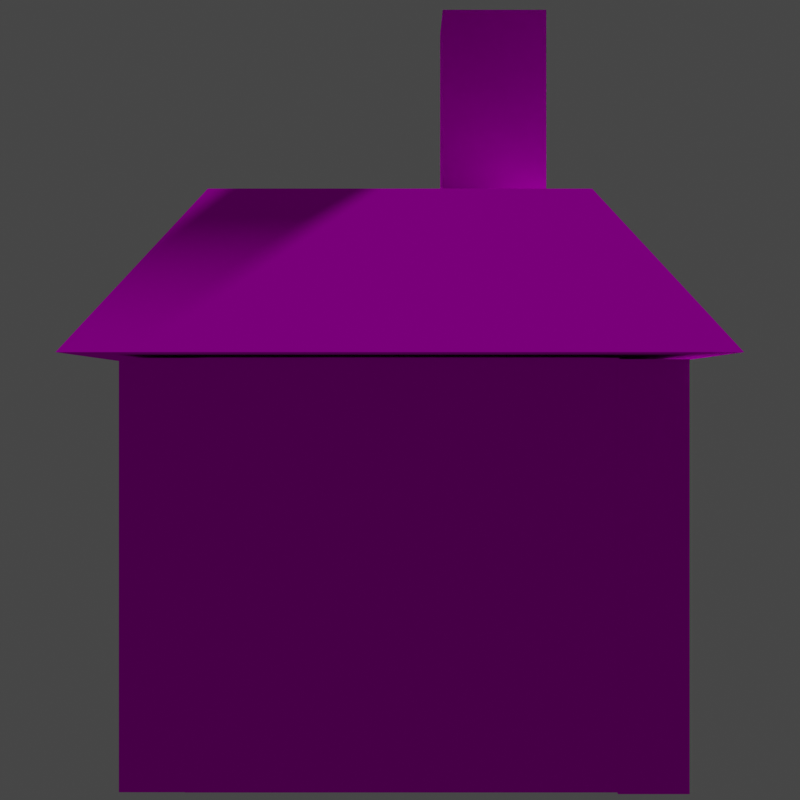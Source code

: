 # Source: house.blend  (saved by Blender 3.5.10; exported with 4.5.12 LTS)
import bpy
from mathutils import Matrix  # noqa: F401  (used for matrix-valued properties, if any)

bpy.ops.wm.read_factory_settings(use_empty=True)
scene = bpy.context.scene
scene.name = 'Scene'

# ---- collections
col_collection = bpy.data.collections.new('Collection'); scene.collection.children.link(col_collection)

# ---- images (referenced by path relative to the original .blend; pixels are not part of the script)
import os
ASSET_DIR = os.environ.get("B2B_ASSET_DIR", "")  # directory of the original .blend (textures are referenced by path, not embedded)
HERE = os.path.dirname(os.path.abspath(__file__))  # packed textures are extracted next to this script under _unpacked/

def load_image(name, relpath, width, height, colorspace="sRGB"):
    """Load a texture the original file referenced (path relative to the .blend, or extracted next to this script)."""
    p = next((c for c in (os.path.join(HERE, relpath), os.path.join(ASSET_DIR, relpath)) if relpath and os.path.exists(c)), "")
    if p:
        img = bpy.data.images.load(p, check_existing=True)
        img.name = name
    else:  # same state as the original file: an image datablock whose file is absent (Cycles renders it pink)
        img = bpy.data.images.new(name, width, height)
        img.source = "FILE"
        img.filepath = "//" + (relpath or name)
    img.colorspace_settings.name = colorspace
    return img
img_house3_png = load_image('house3.png', 'house3.png', 1024, 1024, 'sRGB')

# ---- materials (node trees are filled in below, after node groups)
mat_house = bpy.data.materials.new('House')
mat_house.use_transparent_shadow = False

# ---- material node trees
mat_house.use_nodes = True; mat_house.node_tree.nodes.clear()
_N = mat_house.node_tree.nodes; _L = mat_house.node_tree.links
n0 = _N.new('ShaderNodeBsdfPrincipled'); n0.name = 'Principled BSDF'; n0.location = (10, 300)
n0.distribution = 'GGX'
n0.subsurface_method = 'RANDOM_WALK_SKIN'
n0.inputs[2].default_value = 0.7917
n0.inputs[3].default_value = 1.45
n0.inputs[13].default_value = 0.0
n0.inputs[27].default_value = (0.0, 0.0, 0.0, 1.0)
n0.inputs[28].default_value = 1.0
n1 = _N.new('ShaderNodeOutputMaterial'); n1.name = 'Material Output'; n1.location = (300, 300)
n2 = _N.new('ShaderNodeTexImage'); n2.name = 'Image Texture'; n2.location = (-280, 280)
n2.image = img_house3_png
_L.new(n0.outputs[0], n1.inputs[0])
_L.new(n2.outputs[0], n0.inputs[0])
n1.is_active_output = True

# ---- world
world_world = bpy.data.worlds.new('World'); scene.world = world_world
world_world.use_nodes = True; world_world.node_tree.nodes.clear()
_N = world_world.node_tree.nodes; _L = world_world.node_tree.links
n0 = _N.new('ShaderNodeOutputWorld'); n0.name = 'World Output'; n0.location = (300, 300)
n1 = _N.new('ShaderNodeBackground'); n1.name = 'Background'; n1.location = (10, 300)
n1.inputs[0].default_value = (0.05088, 0.05088, 0.05088, 1.0)
_L.new(n1.outputs[0], n0.inputs[0])
n0.is_active_output = True
world_world.color = (0.05088, 0.05088, 0.05088)
world_world.use_sun_shadow = False
world_world.sun_shadow_jitter_overblur = 0.0

# ---- cameras
cam_camera = bpy.data.cameras.new('Camera')

# ---- meshes
me_cube_001 = bpy.data.meshes.new('Cube.001')
me_cube_001.from_pydata([(-1.0, -1.0, -1.0), (-0.821, -1.0, 0.821), (-1.0, 1.0, -1.0), (-1.0, 1.0, 1.0), (1.0, -1.0, -1.0), (0.821, -1.0, 0.821), (1.0, 1.0, -1.0), (1.0, 1.0, 1.0), (-0.821, -1.0, 0.1926), (-1.0, 1.0, 0.01355), (1.0, 1.0, 0.01355), (0.821, -1.0, 0.1926), (-1.0, -1.0, 0.01355), (-1.0, -1.0, 1.0), (1.0, -1.0, 1.0), (1.0, -1.0, 0.01355), (-0.821, -0.3546, 0.1926), (-0.821, -0.3546, 0.821), (0.821, -0.3546, 0.821), (0.821, -0.3546, 0.1926), (0.4324, -1.0, -1.0), (0.4324, -1.0, 0.01355), (-0.3548, -1.0, 0.01355), (-0.3548, -1.0, -1.0), (-0.3548, -1.279, -1.0), (0.4324, -1.279, -1.0), (0.3509, -1.279, -0.06791), (-0.2733, -1.279, -0.06791), (0.2436, -1.264, -0.5178), (0.2594, -1.264, -0.5558), (0.2975, -1.264, -0.5716), (0.3355, -1.264, -0.5558), (0.3513, -1.264, -0.5178), (0.3355, -1.264, -0.4797), (0.2975, -1.264, -0.4639), (0.2594, -1.264, -0.4797), (0.2436, -1.614, -0.5178), (0.2594, -1.614, -0.5558), (0.2975, -1.614, -0.5716), (0.3355, -1.614, -0.5558), (0.3513, -1.614, -0.5178), (0.3355, -1.614, -0.4797), (0.2975, -1.614, -0.4639), (0.2594, -1.614, -0.4797), (0.3509, -1.279, -0.2497), (-0.2733, -1.279, -0.2497), (0.4324, -1.279, -0.3312), (0.4324, -1.279, 0.01355), (-0.3548, -1.279, 0.01355), (-0.3548, -1.279, -0.3312), (0.3509, -1.016, -0.2497), (0.3509, -1.016, -0.06791), (-0.2733, -1.016, -0.06791), (-0.2733, -1.016, -0.2497)], [], [(12, 13, 3, 9), (9, 3, 7, 10), (10, 7, 14, 15), (8, 11, 19, 16), (2, 6, 4, 20, 23, 0), (7, 3, 13, 14), (4, 15, 21, 20), (6, 10, 15, 4), (2, 9, 10, 6), (0, 12, 9, 2), (8, 1, 13, 12), (1, 5, 14, 13), (5, 11, 15, 14), (11, 8, 12, 22, 21, 15), (19, 18, 17, 16), (5, 1, 17, 18), (11, 5, 18, 19), (1, 8, 16, 17), (25, 46, 49, 24), (22, 23, 24, 49, 48), (23, 22, 12, 0), (21, 22, 48, 47), (20, 21, 47, 46, 25), (23, 20, 25, 24), (28, 35, 43, 36), (34, 33, 41, 42), (32, 31, 39, 40), (30, 29, 37, 38), (35, 34, 42, 43), (33, 32, 40, 41), (31, 30, 38, 39), (29, 28, 36, 37), (37, 36, 43, 42, 41, 40, 39, 38), (29, 30, 31, 32, 33, 34, 35, 28), (45, 44, 50, 53), (26, 44, 46, 47), (27, 26, 47, 48), (45, 27, 48, 49), (44, 45, 49, 46), (53, 50, 51, 52), (26, 27, 52, 51), (27, 45, 53, 52), (44, 26, 51, 50)])
_uv = me_cube_001.uv_layers.new(name='UVMap')
_uv.uv.foreach_set('vector', [0.407, 0.3185, 0.407, 0.5565, 0.3682, 0.5565, 0.3682, 0.3185, 0.6512, 0.3025, 0.6512, 0.5054, 0.852, 0.5054, 0.852, 0.3025, 0.137, 0.3174, 0.137, 0.5537, 0.09826, 0.5537, 0.09826, 0.3174, 0.6615, 0.3285, 0.8397, 0.3285, 0.8381, 0.3316, 0.6631, 0.3316, 0.6512, 0.09409, 0.852, 0.09409, 0.858, 0.07022, 0.7962, 0.07022, 0.714, 0.07022, 0.6454, 0.07022, 0.852, 0.5054, 0.6512, 0.5054, 0.6454, 0.5058, 0.858, 0.5058, 0.858, 0.07022, 0.858, 0.2909, 0.7962, 0.2909, 0.7962, 0.07022, 0.137, 0.07459, 0.137, 0.3174, 0.09826, 0.3174, 0.09826, 0.07459, 0.6512, 0.09409, 0.6512, 0.3025, 0.852, 0.3025, 0.852, 0.09409, 0.407, 0.0739, 0.407, 0.3185, 0.3682, 0.3185, 0.3682, 0.0739, 0.6615, 0.3285, 0.6615, 0.4712, 0.6454, 0.5058, 0.6454, 0.2909, 0.6615, 0.4712, 0.8397, 0.4712, 0.858, 0.5058, 0.6454, 0.5058, 0.8397, 0.4712, 0.8397, 0.3285, 0.858, 0.2909, 0.858, 0.5058, 0.8397, 0.3285, 0.6615, 0.3285, 0.6454, 0.2909, 0.714, 0.2909, 0.7962, 0.2909, 0.858, 0.2909, 0.8381, 0.3316, 0.8381, 0.4718, 0.6631, 0.4718, 0.6631, 0.3316, 0.8397, 0.4712, 0.6615, 0.4712, 0.6631, 0.4718, 0.8381, 0.4718, 0.8397, 0.3285, 0.8397, 0.4712, 0.8381, 0.4718, 0.8381, 0.3316, 0.6615, 0.4712, 0.6615, 0.3285, 0.6631, 0.3316, 0.6631, 0.4718, 0.7966, 0.06667, 0.7966, 0.2135, 0.7137, 0.2135, 0.7137, 0.06667, 0.714, 0.2909, 0.714, 0.07022, 0.7137, 0.06667, 0.7137, 0.2135, 0.7137, 0.2892, 0.714, 0.07022, 0.714, 0.2909, 0.6454, 0.2909, 0.6454, 0.07022, 0.7962, 0.2909, 0.714, 0.2909, 0.7137, 0.2892, 0.7966, 0.2892, 0.7962, 0.07022, 0.7962, 0.2909, 0.7966, 0.2892, 0.7966, 0.2135, 0.7966, 0.06667, 0.714, 0.07022, 0.7962, 0.07022, 0.7966, 0.06667, 0.7137, 0.06667, 0.7778, 0.1727, 0.7795, 0.181, 0.7798, 0.1777, 0.7781, 0.1693, 0.7836, 0.1845, 0.7877, 0.181, 0.7881, 0.1777, 0.7839, 0.1812, 0.7894, 0.1727, 0.7877, 0.1643, 0.7881, 0.1608, 0.7898, 0.1693, 0.7836, 0.1609, 0.7795, 0.1643, 0.7798, 0.1608, 0.7839, 0.1573, 0.7795, 0.181, 0.7836, 0.1845, 0.7839, 0.1812, 0.7798, 0.1777, 0.7877, 0.181, 0.7894, 0.1727, 0.7898, 0.1693, 0.7881, 0.1777, 0.7877, 0.1643, 0.7836, 0.1609, 0.7839, 0.1573, 0.7881, 0.1608, 0.7795, 0.1643, 0.7778, 0.1727, 0.7781, 0.1693, 0.7798, 0.1608, 0.7798, 0.1608, 0.7781, 0.1693, 0.7798, 0.1777, 0.7839, 0.1812, 0.7881, 0.1777, 0.7898, 0.1693, 0.7881, 0.1608, 0.7839, 0.1573, 0.7795, 0.1643, 0.7836, 0.1609, 0.7877, 0.1643, 0.7894, 0.1727, 0.7877, 0.181, 0.7836, 0.1845, 0.7795, 0.181, 0.7778, 0.1727, 0.719, 0.2299, 0.7893, 0.23, 0.789, 0.232, 0.7192, 0.232, 0.7893, 0.2738, 0.7893, 0.23, 0.7966, 0.2135, 0.7966, 0.2892, 0.719, 0.2738, 0.7893, 0.2738, 0.7966, 0.2892, 0.7137, 0.2892, 0.719, 0.2299, 0.719, 0.2738, 0.7137, 0.2892, 0.7137, 0.2135, 0.7893, 0.23, 0.719, 0.2299, 0.7137, 0.2135, 0.7966, 0.2135, 0.7192, 0.232, 0.789, 0.232, 0.789, 0.2755, 0.7192, 0.2755, 0.7893, 0.2738, 0.719, 0.2738, 0.7192, 0.2755, 0.789, 0.2755, 0.719, 0.2738, 0.719, 0.2299, 0.7192, 0.232, 0.7192, 0.2755, 0.7893, 0.23, 0.7893, 0.2738, 0.789, 0.2755, 0.789, 0.232])
_uv.active_render = True
_uv = me_cube_001.uv_layers.new(name='Projected UVs')
_uv.uv.foreach_set('vector', [0.2884, 0.2915, 0.2884, 0.5063, 0.3001, 0.5059, 0.3001, 0.3031, 0.3001, 0.3031, 0.3001, 0.5059, 0.7058, 0.5059, 0.7058, 0.3031, 0.7058, 0.3031, 0.7058, 0.5059, 0.7179, 0.5063, 0.7179, 0.2915, 0.3268, 0.3305, 0.6795, 0.3305, 0.6761, 0.3336, 0.33, 0.3336, 0.3001, 0.09463, 0.7058, 0.09463, 0.7179, 0.07077, 0.596, 0.07077, 0.427, 0.07077, 0.2884, 0.07077, 0.7058, 0.5059, 0.3001, 0.5059, 0.2884, 0.5063, 0.7179, 0.5063, 0.7179, 0.07077, 0.7179, 0.2915, 0.596, 0.2915, 0.596, 0.07077, 0.7058, 0.09463, 0.7058, 0.3031, 0.7179, 0.2915, 0.7179, 0.07077, 0.3001, 0.09463, 0.3001, 0.3031, 0.7058, 0.3031, 0.7058, 0.09463, 0.2884, 0.07077, 0.2884, 0.2915, 0.3001, 0.3031, 0.3001, 0.09463, 0.3268, 0.3305, 0.3268, 0.4673, 0.2884, 0.5063, 0.2884, 0.2915, 0.3268, 0.4673, 0.6795, 0.4673, 0.7179, 0.5063, 0.2884, 0.5063, 0.6795, 0.4673, 0.6795, 0.3305, 0.7179, 0.2915, 0.7179, 0.5063, 0.6795, 0.3305, 0.3268, 0.3305, 0.2884, 0.2915, 0.4269, 0.2915, 0.596, 0.2915, 0.7179, 0.2915, 0.6761, 0.3336, 0.6761, 0.4679, 0.33, 0.4679, 0.33, 0.3336, 0.6795, 0.4673, 0.3268, 0.4673, 0.33, 0.4679, 0.6761, 0.4679, 0.6795, 0.3305, 0.6795, 0.4673, 0.6761, 0.4679, 0.6761, 0.3336, 0.3268, 0.4673, 0.3268, 0.3305, 0.33, 0.3336, 0.33, 0.4679, 0.5968, 0.06722, 0.5968, 0.2141, 0.4263, 0.2141, 0.4263, 0.06722, 0.4269, 0.2915, 0.427, 0.07077, 0.4263, 0.06722, 0.4263, 0.2141, 0.4263, 0.2897, 0.427, 0.07077, 0.4269, 0.2915, 0.2884, 0.2915, 0.2884, 0.07077, 0.596, 0.2915, 0.4269, 0.2915, 0.4263, 0.2897, 0.5968, 0.2897, 0.596, 0.07077, 0.596, 0.2915, 0.5968, 0.2897, 0.5968, 0.2141, 0.5968, 0.06722, 0.427, 0.07077, 0.596, 0.07077, 0.5968, 0.06722, 0.4263, 0.06722, 0.5559, 0.1732, 0.5593, 0.1816, 0.5599, 0.1782, 0.5565, 0.1698, 0.5676, 0.185, 0.5758, 0.1816, 0.5766, 0.1782, 0.5683, 0.1817, 0.5792, 0.1732, 0.5758, 0.1649, 0.5766, 0.1614, 0.58, 0.1698, 0.5676, 0.1614, 0.5593, 0.1649, 0.5599, 0.1614, 0.5683, 0.1579, 0.5593, 0.1816, 0.5676, 0.185, 0.5683, 0.1817, 0.5599, 0.1782, 0.5758, 0.1816, 0.5792, 0.1732, 0.58, 0.1698, 0.5766, 0.1782, 0.5758, 0.1649, 0.5676, 0.1614, 0.5683, 0.1579, 0.5766, 0.1614, 0.5593, 0.1649, 0.5559, 0.1732, 0.5565, 0.1698, 0.5599, 0.1614, 0.5599, 0.1614, 0.5565, 0.1698, 0.5599, 0.1782, 0.5683, 0.1817, 0.5766, 0.1782, 0.58, 0.1698, 0.5766, 0.1614, 0.5683, 0.1579, 0.5593, 0.1649, 0.5676, 0.1614, 0.5758, 0.1649, 0.5792, 0.1732, 0.5758, 0.1816, 0.5676, 0.185, 0.5593, 0.1816, 0.5559, 0.1732, 0.444, 0.2319, 0.5792, 0.2319, 0.5785, 0.234, 0.4444, 0.234, 0.5792, 0.2719, 0.5792, 0.2319, 0.5968, 0.2141, 0.5968, 0.2897, 0.444, 0.2719, 0.5792, 0.2719, 0.5968, 0.2897, 0.4263, 0.2897, 0.444, 0.2319, 0.444, 0.2719, 0.4263, 0.2897, 0.4263, 0.2141, 0.5792, 0.2319, 0.444, 0.2319, 0.4263, 0.2141, 0.5968, 0.2141, 0.4444, 0.234, 0.5785, 0.234, 0.5785, 0.2736, 0.4444, 0.2736, 0.5792, 0.2719, 0.444, 0.2719, 0.4444, 0.2736, 0.5785, 0.2736, 0.444, 0.2719, 0.444, 0.2319, 0.4444, 0.234, 0.4444, 0.2736, 0.5792, 0.2319, 0.5792, 0.2719, 0.5785, 0.2736, 0.5785, 0.234])
me_cube_001.materials.append(mat_house)
me_cube_001.update()
me_cube_003 = bpy.data.meshes.new('Cube.003')
me_cube_003.from_pydata([(-1.0, -1.0, -1.0), (-1.0, -1.0, 1.0), (-1.0, 1.0, -1.0), (-1.0, 1.0, 1.0), (1.0, -1.0, -1.0), (1.0, -1.0, 1.0), (1.0, 1.0, -1.0), (1.0, 1.0, 1.0)], [], [(0, 1, 3, 2), (2, 3, 7, 6), (6, 7, 5, 4), (4, 5, 1, 0), (2, 6, 4, 0), (7, 3, 1, 5)])
_uv = me_cube_003.uv_layers.new(name='UVMap')
_uv.uv.foreach_set('vector', [0.1351, 0.07598, 0.1351, 0.5579, 0.09702, 0.5579, 0.09702, 0.07598, 0.4062, 0.07617, 0.4063, 0.5547, 0.09961, 0.5547, 0.09961, 0.07617, 0.4074, 0.07604, 0.4074, 0.5552, 0.3694, 0.5552, 0.3694, 0.07604, 0.375, 0.75, 0.625, 0.75, 0.625, 1.0, 0.375, 1.0, 0.125, 0.5, 0.375, 0.5, 0.375, 0.75, 0.125, 0.75, 0.625, 0.5, 0.875, 0.5, 0.875, 0.75, 0.625, 0.75])
me_cube_003.materials.append(mat_house)
me_cube_003.update()
me_cube_004 = bpy.data.meshes.new('Cube.004')
me_cube_004.from_pydata([(-1.0, -1.0, -1.0), (-1.0, -1.0, 1.0), (-1.0, 1.0, -1.0), (-1.0, 1.0, 1.0), (1.0, -1.0, -1.0), (1.0, -1.0, 1.0), (1.0, 1.0, -1.0), (1.0, 1.0, 1.0)], [], [(0, 1, 3, 2), (2, 3, 7, 6), (6, 7, 5, 4), (4, 5, 1, 0), (2, 6, 4, 0), (7, 3, 1, 5)])
_uv = me_cube_004.uv_layers.new(name='UVMap')
_uv.uv.foreach_set('vector', [0.375, 0.0, 0.625, 0.0, 0.625, 0.25, 0.375, 0.25, 0.369, 0.07571, 0.369, 0.5579, 0.133, 0.5579, 0.133, 0.07571, 0.375, 0.5, 0.625, 0.5, 0.625, 0.75, 0.375, 0.75, 0.375, 0.75, 0.625, 0.75, 0.625, 1.0, 0.375, 1.0, 0.125, 0.5, 0.375, 0.5, 0.375, 0.75, 0.125, 0.75, 0.625, 0.5, 0.875, 0.5, 0.875, 0.75, 0.625, 0.75])
_uv.active_render = True
_uv = me_cube_004.uv_layers.new(name='Projected UVs')
_uv.uv.foreach_set('vector', [0.7233, 0.09595, 0.7233, 0.5436, 0.7374, 0.5464, 0.7374, 0.07044, 0.7374, 0.07044, 0.7374, 0.5464, 0.268, 0.5464, 0.268, 0.07044, 0.268, 0.07044, 0.268, 0.5464, 0.2818, 0.5436, 0.2818, 0.09595, 0.2818, 0.09595, 0.2818, 0.5436, 0.7233, 0.5436, 0.7233, 0.09595, 0.7374, 0.07044, 0.268, 0.07044, 0.2818, 0.09595, 0.7233, 0.09595, 0.268, 0.5464, 0.7374, 0.5464, 0.7233, 0.5436, 0.2818, 0.5436])
me_cube_004.materials.append(mat_house)
me_cube_004.update()
me_cube_005 = bpy.data.meshes.new('Cube.005')
me_cube_005.from_pydata([(-1.0, -1.0, -1.0), (-1.0, -1.0, 1.0), (-1.0, 1.0, -1.0), (-1.0, 1.0, 1.0), (1.0, -1.0, -1.0), (1.0, -1.0, 1.0), (1.0, 1.0, -1.0), (1.0, 1.0, 1.0)], [], [(0, 1, 3, 2), (2, 3, 7, 6), (6, 7, 5, 4), (4, 5, 1, 0), (2, 6, 4, 0), (7, 3, 1, 5)])
_uv = me_cube_005.uv_layers.new(name='UVMap')
_uv.uv.foreach_set('vector', [0.375, 0.0, 0.625, 0.0, 0.625, 0.25, 0.375, 0.25, 0.375, 0.25, 0.625, 0.25, 0.625, 0.5, 0.375, 0.5, 0.375, 0.5, 0.625, 0.5, 0.625, 0.75, 0.375, 0.75, 0.3714, 0.07604, 0.3714, 0.5552, 0.136, 0.5552, 0.136, 0.07604, 0.125, 0.5, 0.375, 0.5, 0.375, 0.75, 0.125, 0.75, 0.625, 0.5, 0.875, 0.5, 0.875, 0.75, 0.625, 0.75])
me_cube_005.materials.append(mat_house)
me_cube_005.update()
me_cube_006 = bpy.data.meshes.new('Cube.006')
me_cube_006.from_pydata([(-1.0, -1.0, -1.0), (-1.0, -1.0, 1.0), (-1.0, 1.0, -1.0), (-1.0, 1.0, 1.0), (1.0, -1.0, -1.0), (1.0, -1.0, 1.0), (1.0, 1.0, -1.0), (1.0, 1.0, 1.0)], [], [(0, 1, 3, 2), (2, 3, 7, 6), (6, 7, 5, 4), (4, 5, 1, 0), (2, 6, 4, 0), (7, 3, 1, 5)])
_uv = me_cube_006.uv_layers.new(name='UVMap')
_uv.uv.foreach_set('vector', [0.842, 0.5876, 0.842, 0.9327, 0.8006, 0.9327, 0.8006, 0.5876, 0.8429, 0.5837, 0.8429, 0.9336, 0.7995, 0.9336, 0.7995, 0.5837, 0.8006, 0.5876, 0.8006, 0.9327, 0.842, 0.9327, 0.842, 0.5876, 0.7995, 0.5837, 0.7995, 0.9336, 0.8429, 0.9336, 0.8429, 0.5837, 0.8429, 0.5837, 0.7995, 0.5837, 0.7995, 0.5837, 0.8429, 0.5837, 0.7995, 0.9336, 0.8429, 0.9336, 0.8429, 0.9336, 0.7995, 0.9336])
_uv.active_render = True
_uv = me_cube_006.uv_layers.new(name='Projected UVs')
_uv.uv.foreach_set('vector', [0.6539, 0.5308, 0.6539, 0.9301, 0.6397, 0.8905, 0.6397, 0.528, 0.6397, 0.528, 0.6397, 0.8905, 0.5736, 0.8905, 0.5736, 0.528, 0.5736, 0.528, 0.5736, 0.8905, 0.581, 0.9301, 0.581, 0.5308, 0.581, 0.5308, 0.581, 0.9301, 0.6539, 0.9301, 0.6539, 0.5308, 0.6397, 0.528, 0.5736, 0.528, 0.581, 0.5308, 0.6539, 0.5308, 0.5736, 0.8905, 0.6397, 0.8905, 0.6539, 0.9301, 0.581, 0.9301])
me_cube_006.materials.append(mat_house)
me_cube_006.update()
me_cube_007 = bpy.data.meshes.new('Cube.007')
me_cube_007.from_pydata([(-1.512, -1.512, -1.0), (-0.3914, -1.001, -0.11), (-1.512, 1.512, -1.0), (-0.3914, 0.9987, -0.11), (1.512, -1.512, -1.0), (0.3734, -1.001, -0.11), (1.512, 1.512, -1.0), (0.3734, 0.9987, -0.11)], [], [(0, 1, 3, 2), (2, 3, 7, 6), (6, 7, 5, 4), (4, 5, 1, 0), (2, 6, 4, 0), (7, 3, 1, 5)])
_uv = me_cube_007.uv_layers.new(name='UVMap')
_uv.uv.foreach_set('vector', [0.4324, 0.5607, 0.3518, 0.7327, 0.1472, 0.7327, 0.06756, 0.5607, 0.622, 0.5231, 0.7172, 0.6927, 0.7782, 0.6927, 0.878, 0.5246, 0.06756, 0.5607, 0.1472, 0.7327, 0.3518, 0.7327, 0.4324, 0.5607, 0.878, 0.5246, 0.7782, 0.6927, 0.7172, 0.6927, 0.622, 0.5231, 0.06965, 0.5601, 0.2128, 0.5401, 0.7872, 0.5401, 0.9304, 0.5601, 0.1443, 0.6119, 0.1451, 0.6226, 0.3478, 0.6226, 0.3485, 0.6119])
_uv.active_render = True
_uv = me_cube_007.uv_layers.new(name='Projected UVs')
_uv.uv.foreach_set('vector', [0.2752, 0.5114, 0.4468, 0.6921, 0.4602, 0.6436, 0.3558, 0.5073, 0.3558, 0.5073, 0.4602, 0.6436, 0.5379, 0.6436, 0.6442, 0.5073, 0.6442, 0.5073, 0.5379, 0.6436, 0.5508, 0.6921, 0.7248, 0.5114, 0.7248, 0.5114, 0.5508, 0.6921, 0.4468, 0.6921, 0.2752, 0.5114, 0.3558, 0.5073, 0.6442, 0.5073, 0.7248, 0.5114, 0.2752, 0.5114, 0.5379, 0.6436, 0.4602, 0.6436, 0.4468, 0.6921, 0.5508, 0.6921])
me_cube_007.materials.append(mat_house)
me_cube_007.update()

# ---- objects
ob_camera = bpy.data.objects.new('Camera', cam_camera)
ob_side = bpy.data.objects.new('Side', cam_camera)
ob_door = bpy.data.objects.new('Door', me_cube_001)
ob_back = bpy.data.objects.new('Back', me_cube_003)
ob_leftwall = bpy.data.objects.new('LeftWall', me_cube_004)
ob_rightwall = bpy.data.objects.new('RightWall', me_cube_005)
ob_chimney = bpy.data.objects.new('Chimney', me_cube_006)
ob_roof = bpy.data.objects.new('Roof', me_cube_007)

# ---- transforms, parenting, visibility, modifiers, constraints
ob_camera.location = (0.0, -6.92, 1.98)
ob_camera.rotation_euler = (1.571, -0.0, 0.0)
ob_camera.scale = (1.0, 1.0, 1.0)
ob_side.location = (-6.094, 0.0, 1.82)
ob_side.rotation_euler = (1.571, -0.0, -1.571)
ob_side.scale = (1.0, 1.0, 1.0)
ob_door.location = (0.01463, -1.168, 1.009)
ob_door.scale = (1.0, 0.1645, 1.0)
ob_back.location = (0.02194, 1.132, 1.015)
ob_back.scale = (1.0, 0.1614, 1.0)
ob_leftwall.location = (-0.8199, -0.01143, 1.015)
ob_leftwall.rotation_euler = (0.0, -0.0, 1.571)
ob_leftwall.scale = (1.0, 0.1614, 1.0)
ob_rightwall.location = (0.855, -0.01143, 1.015)
ob_rightwall.rotation_euler = (0.0, -0.0, 1.571)
ob_rightwall.scale = (1.0, 0.1614, 1.0)
ob_chimney.location = (0.7108, -0.5616, 3.134)
ob_chimney.scale = (-0.2206, 0.307, 1.0)
ob_roof.location = (0.0, 0.0, 3.031)
ob_roof.scale = (0.8044, 1.0, 1.0)

# ---- collection membership
scene.collection.objects.link(ob_camera)
scene.collection.objects.link(ob_side)
col_collection.objects.link(ob_door)
col_collection.objects.link(ob_back)
col_collection.objects.link(ob_leftwall)
col_collection.objects.link(ob_rightwall)
col_collection.objects.link(ob_chimney)
col_collection.objects.link(ob_roof)

# ---- scene / render settings (as saved in the file)
scene.camera = ob_side
scene.frame_start = 1; scene.frame_end = 250; scene.frame_set(1)
scene.render.engine = 'BLENDER_EEVEE_NEXT'
scene.render.resolution_x = 512
scene.render.resolution_y = 512
scene.cycles.sampling_pattern = 'TABULATED_SOBOL'
scene.view_settings.view_transform = 'Filmic'
bpy.context.view_layer.update()

# ---- added for rendering (the .blend has no usable light): sun
light_auto_sun = bpy.data.lights.new('AutoSun', 'SUN')
light_auto_sun.energy = 3.0
light_auto_sun.angle = 0.0523599
ob_auto_sun = bpy.data.objects.new('AutoSun', light_auto_sun)
scene.collection.objects.link(ob_auto_sun)
ob_auto_sun.rotation_euler = (0.872665, 0.174533, 0.523599)
bpy.context.view_layer.update()
